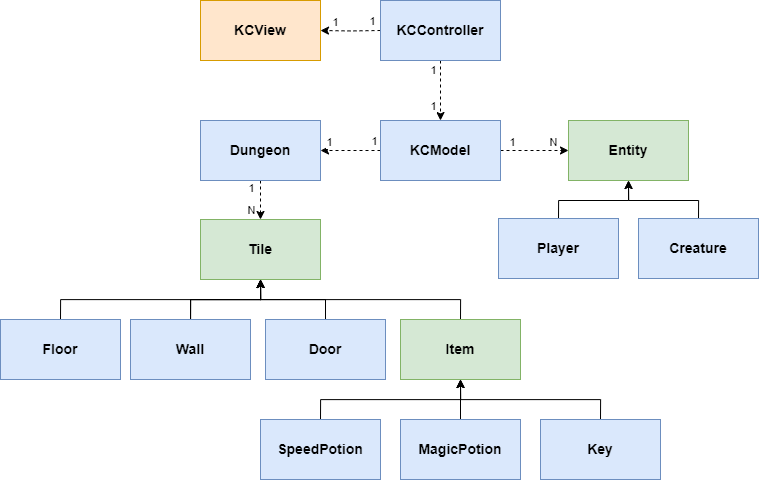

The diagram above was exported from draw.io. Its source (the exported page's mxGraphModel, read from the mxfile embedded in the PNG):
<mxGraphModel dx="1677" dy="1120" grid="1" gridSize="10" guides="1" tooltips="1" connect="1" arrows="1" fold="1" page="1" pageScale="1" pageWidth="850" pageHeight="1100" math="0" shadow="0">
  <root>
    <mxCell id="0" />
    <mxCell id="1" parent="0" />
    <mxCell id="QBloN1chTKcvrlWgBtiP-34" style="edgeStyle=orthogonalEdgeStyle;rounded=0;orthogonalLoop=1;jettySize=auto;html=1;exitX=0.5;exitY=0;exitDx=0;exitDy=0;entryX=0.5;entryY=1;entryDx=0;entryDy=0;" parent="1" source="QBloN1chTKcvrlWgBtiP-2" target="QBloN1chTKcvrlWgBtiP-3" edge="1">
      <mxGeometry relative="1" as="geometry" />
    </mxCell>
    <mxCell id="QBloN1chTKcvrlWgBtiP-2" value="&lt;b style=&quot;font-size: 14px;&quot;&gt;&lt;font style=&quot;font-size: 14px;&quot;&gt;Floor&lt;/font&gt;&lt;/b&gt;" style="rounded=0;whiteSpace=wrap;html=1;fillColor=#dae8fc;strokeColor=#6c8ebf;fontSize=14;" parent="1" vertex="1">
      <mxGeometry x="-20" y="359" width="120" height="60" as="geometry" />
    </mxCell>
    <mxCell id="QBloN1chTKcvrlWgBtiP-3" value="&lt;b style=&quot;font-size: 14px;&quot;&gt;&lt;font style=&quot;font-size: 14px;&quot;&gt;Tile&lt;/font&gt;&lt;/b&gt;" style="rounded=0;whiteSpace=wrap;html=1;fillColor=#d5e8d4;strokeColor=#82b366;fontSize=14;" parent="1" vertex="1">
      <mxGeometry x="180" y="259" width="120" height="60" as="geometry" />
    </mxCell>
    <mxCell id="QBloN1chTKcvrlWgBtiP-31" style="edgeStyle=orthogonalEdgeStyle;rounded=0;orthogonalLoop=1;jettySize=auto;html=1;exitX=0.5;exitY=0;exitDx=0;exitDy=0;entryX=0.5;entryY=1;entryDx=0;entryDy=0;" parent="1" source="QBloN1chTKcvrlWgBtiP-4" target="QBloN1chTKcvrlWgBtiP-3" edge="1">
      <mxGeometry relative="1" as="geometry" />
    </mxCell>
    <mxCell id="QBloN1chTKcvrlWgBtiP-39" value="" style="edgeStyle=orthogonalEdgeStyle;rounded=0;orthogonalLoop=1;jettySize=auto;html=1;" parent="1" source="QBloN1chTKcvrlWgBtiP-4" target="QBloN1chTKcvrlWgBtiP-3" edge="1">
      <mxGeometry relative="1" as="geometry" />
    </mxCell>
    <mxCell id="QBloN1chTKcvrlWgBtiP-4" value="&lt;b style=&quot;font-size: 14px;&quot;&gt;&lt;font style=&quot;font-size: 14px;&quot;&gt;Wall&lt;/font&gt;&lt;/b&gt;" style="rounded=0;whiteSpace=wrap;html=1;fillColor=#dae8fc;strokeColor=#6c8ebf;fontSize=14;" parent="1" vertex="1">
      <mxGeometry x="110" y="359" width="120" height="60" as="geometry" />
    </mxCell>
    <mxCell id="QBloN1chTKcvrlWgBtiP-40" style="edgeStyle=orthogonalEdgeStyle;rounded=0;orthogonalLoop=1;jettySize=auto;html=1;exitX=0.5;exitY=0;exitDx=0;exitDy=0;entryX=0.5;entryY=1;entryDx=0;entryDy=0;" parent="1" source="QBloN1chTKcvrlWgBtiP-5" target="QBloN1chTKcvrlWgBtiP-3" edge="1">
      <mxGeometry relative="1" as="geometry" />
    </mxCell>
    <mxCell id="QBloN1chTKcvrlWgBtiP-5" value="&lt;b style=&quot;font-size: 14px;&quot;&gt;&lt;font style=&quot;font-size: 14px;&quot;&gt;Door&lt;/font&gt;&lt;/b&gt;" style="rounded=0;whiteSpace=wrap;html=1;fillColor=#dae8fc;strokeColor=#6c8ebf;fontSize=14;" parent="1" vertex="1">
      <mxGeometry x="245" y="359" width="120" height="60" as="geometry" />
    </mxCell>
    <mxCell id="QBloN1chTKcvrlWgBtiP-33" style="edgeStyle=orthogonalEdgeStyle;rounded=0;orthogonalLoop=1;jettySize=auto;html=1;exitX=0.5;exitY=0;exitDx=0;exitDy=0;entryX=0.5;entryY=1;entryDx=0;entryDy=0;" parent="1" source="QBloN1chTKcvrlWgBtiP-6" target="QBloN1chTKcvrlWgBtiP-3" edge="1">
      <mxGeometry relative="1" as="geometry" />
    </mxCell>
    <mxCell id="QBloN1chTKcvrlWgBtiP-6" value="&lt;b style=&quot;font-size: 14px;&quot;&gt;&lt;font style=&quot;font-size: 14px;&quot;&gt;Item&lt;/font&gt;&lt;/b&gt;" style="rounded=0;whiteSpace=wrap;html=1;fillColor=#d5e8d4;strokeColor=#82b366;fontSize=14;" parent="1" vertex="1">
      <mxGeometry x="380" y="359" width="120" height="60" as="geometry" />
    </mxCell>
    <mxCell id="QBloN1chTKcvrlWgBtiP-28" style="edgeStyle=orthogonalEdgeStyle;rounded=0;orthogonalLoop=1;jettySize=auto;html=1;exitX=0.5;exitY=1;exitDx=0;exitDy=0;entryX=0.5;entryY=0;entryDx=0;entryDy=0;dashed=1;" parent="1" source="QBloN1chTKcvrlWgBtiP-7" target="QBloN1chTKcvrlWgBtiP-3" edge="1">
      <mxGeometry relative="1" as="geometry" />
    </mxCell>
    <mxCell id="QBloN1chTKcvrlWgBtiP-29" value="1" style="edgeLabel;html=1;align=center;verticalAlign=middle;resizable=0;points=[];" parent="QBloN1chTKcvrlWgBtiP-28" vertex="1" connectable="0">
      <mxGeometry x="-0.6857" relative="1" as="geometry">
        <mxPoint x="-10" as="offset" />
      </mxGeometry>
    </mxCell>
    <mxCell id="QBloN1chTKcvrlWgBtiP-30" value="N" style="edgeLabel;html=1;align=center;verticalAlign=middle;resizable=0;points=[];" parent="QBloN1chTKcvrlWgBtiP-28" vertex="1" connectable="0">
      <mxGeometry x="0.4286" y="-3" relative="1" as="geometry">
        <mxPoint x="-7" as="offset" />
      </mxGeometry>
    </mxCell>
    <mxCell id="QBloN1chTKcvrlWgBtiP-7" value="&lt;b style=&quot;font-size: 14px;&quot;&gt;&lt;font style=&quot;font-size: 14px;&quot;&gt;Dungeon&lt;/font&gt;&lt;/b&gt;" style="rounded=0;whiteSpace=wrap;html=1;fillColor=#dae8fc;strokeColor=#6c8ebf;fontSize=14;" parent="1" vertex="1">
      <mxGeometry x="180" y="160" width="120" height="60" as="geometry" />
    </mxCell>
    <mxCell id="QBloN1chTKcvrlWgBtiP-25" style="edgeStyle=orthogonalEdgeStyle;rounded=0;orthogonalLoop=1;jettySize=auto;html=1;exitX=0;exitY=0.5;exitDx=0;exitDy=0;entryX=1;entryY=0.5;entryDx=0;entryDy=0;dashed=1;" parent="1" source="QBloN1chTKcvrlWgBtiP-15" target="QBloN1chTKcvrlWgBtiP-7" edge="1">
      <mxGeometry relative="1" as="geometry" />
    </mxCell>
    <mxCell id="QBloN1chTKcvrlWgBtiP-26" value="1" style="edgeLabel;html=1;align=center;verticalAlign=middle;resizable=0;points=[];" parent="QBloN1chTKcvrlWgBtiP-25" vertex="1" connectable="0">
      <mxGeometry x="0.76" y="-1" relative="1" as="geometry">
        <mxPoint x="1" y="-8" as="offset" />
      </mxGeometry>
    </mxCell>
    <mxCell id="QBloN1chTKcvrlWgBtiP-27" value="1" style="edgeLabel;html=1;align=center;verticalAlign=middle;resizable=0;points=[];" parent="QBloN1chTKcvrlWgBtiP-25" vertex="1" connectable="0">
      <mxGeometry x="-0.8133" y="-2" relative="1" as="geometry">
        <mxPoint y="-8" as="offset" />
      </mxGeometry>
    </mxCell>
    <mxCell id="16j3TFyMSWKIqBdDPEnt-13" style="edgeStyle=orthogonalEdgeStyle;rounded=0;orthogonalLoop=1;jettySize=auto;html=1;exitX=1;exitY=0.5;exitDx=0;exitDy=0;entryX=0;entryY=0.5;entryDx=0;entryDy=0;dashed=1;" edge="1" parent="1" source="QBloN1chTKcvrlWgBtiP-15" target="16j3TFyMSWKIqBdDPEnt-7">
      <mxGeometry relative="1" as="geometry" />
    </mxCell>
    <mxCell id="16j3TFyMSWKIqBdDPEnt-14" value="1" style="edgeLabel;html=1;align=center;verticalAlign=middle;resizable=0;points=[];" vertex="1" connectable="0" parent="16j3TFyMSWKIqBdDPEnt-13">
      <mxGeometry x="-0.8281" y="-1" relative="1" as="geometry">
        <mxPoint x="4" y="-10" as="offset" />
      </mxGeometry>
    </mxCell>
    <mxCell id="16j3TFyMSWKIqBdDPEnt-15" value="N" style="edgeLabel;html=1;align=center;verticalAlign=middle;resizable=0;points=[];" vertex="1" connectable="0" parent="16j3TFyMSWKIqBdDPEnt-13">
      <mxGeometry x="0.7732" relative="1" as="geometry">
        <mxPoint x="-8" y="-9" as="offset" />
      </mxGeometry>
    </mxCell>
    <mxCell id="QBloN1chTKcvrlWgBtiP-15" value="&lt;b&gt;&lt;font style=&quot;font-size: 14px;&quot;&gt;KCModel&lt;/font&gt;&lt;/b&gt;" style="rounded=0;whiteSpace=wrap;html=1;fillColor=#dae8fc;strokeColor=#6c8ebf;" parent="1" vertex="1">
      <mxGeometry x="360" y="160" width="120" height="60" as="geometry" />
    </mxCell>
    <mxCell id="QBloN1chTKcvrlWgBtiP-18" style="edgeStyle=orthogonalEdgeStyle;rounded=0;orthogonalLoop=1;jettySize=auto;html=1;exitX=0.5;exitY=1;exitDx=0;exitDy=0;entryX=0.5;entryY=0;entryDx=0;entryDy=0;dashed=1;" parent="1" source="QBloN1chTKcvrlWgBtiP-16" target="QBloN1chTKcvrlWgBtiP-15" edge="1">
      <mxGeometry relative="1" as="geometry" />
    </mxCell>
    <mxCell id="QBloN1chTKcvrlWgBtiP-20" value="1" style="edgeLabel;html=1;align=center;verticalAlign=middle;resizable=0;points=[];" parent="QBloN1chTKcvrlWgBtiP-18" vertex="1" connectable="0">
      <mxGeometry x="0.5519" y="-1" relative="1" as="geometry">
        <mxPoint x="-7" y="-2" as="offset" />
      </mxGeometry>
    </mxCell>
    <mxCell id="QBloN1chTKcvrlWgBtiP-21" value="1" style="edgeLabel;html=1;align=center;verticalAlign=middle;resizable=0;points=[];" parent="QBloN1chTKcvrlWgBtiP-18" vertex="1" connectable="0">
      <mxGeometry x="-0.7537" relative="1" as="geometry">
        <mxPoint x="-8" y="2" as="offset" />
      </mxGeometry>
    </mxCell>
    <mxCell id="QBloN1chTKcvrlWgBtiP-22" style="edgeStyle=orthogonalEdgeStyle;rounded=0;orthogonalLoop=1;jettySize=auto;html=1;entryX=1;entryY=0.5;entryDx=0;entryDy=0;dashed=1;" parent="1" target="QBloN1chTKcvrlWgBtiP-17" edge="1">
      <mxGeometry relative="1" as="geometry">
        <mxPoint x="360" y="70" as="sourcePoint" />
      </mxGeometry>
    </mxCell>
    <mxCell id="QBloN1chTKcvrlWgBtiP-23" value="1" style="edgeLabel;html=1;align=center;verticalAlign=middle;resizable=0;points=[];" parent="QBloN1chTKcvrlWgBtiP-22" vertex="1" connectable="0">
      <mxGeometry x="-0.8272" relative="1" as="geometry">
        <mxPoint x="-5" y="-10" as="offset" />
      </mxGeometry>
    </mxCell>
    <mxCell id="QBloN1chTKcvrlWgBtiP-24" value="1" style="edgeLabel;html=1;align=center;verticalAlign=middle;resizable=0;points=[];" parent="QBloN1chTKcvrlWgBtiP-22" vertex="1" connectable="0">
      <mxGeometry x="0.7608" relative="1" as="geometry">
        <mxPoint x="7" y="-9" as="offset" />
      </mxGeometry>
    </mxCell>
    <mxCell id="QBloN1chTKcvrlWgBtiP-16" value="&lt;b&gt;&lt;font style=&quot;font-size: 14px;&quot;&gt;KCController&lt;/font&gt;&lt;/b&gt;" style="rounded=0;whiteSpace=wrap;html=1;fillColor=#dae8fc;strokeColor=#6c8ebf;" parent="1" vertex="1">
      <mxGeometry x="360" y="40" width="120" height="60" as="geometry" />
    </mxCell>
    <mxCell id="QBloN1chTKcvrlWgBtiP-17" value="&lt;b&gt;&lt;font style=&quot;font-size: 14px;&quot;&gt;KCView&lt;/font&gt;&lt;/b&gt;" style="rounded=0;whiteSpace=wrap;html=1;fillColor=#ffe6cc;strokeColor=#d79b00;" parent="1" vertex="1">
      <mxGeometry x="180" y="40" width="120" height="60" as="geometry" />
    </mxCell>
    <mxCell id="16j3TFyMSWKIqBdDPEnt-4" style="edgeStyle=orthogonalEdgeStyle;rounded=0;orthogonalLoop=1;jettySize=auto;html=1;exitX=0.5;exitY=0;exitDx=0;exitDy=0;entryX=0.5;entryY=1;entryDx=0;entryDy=0;" edge="1" parent="1" source="16j3TFyMSWKIqBdDPEnt-1" target="QBloN1chTKcvrlWgBtiP-6">
      <mxGeometry relative="1" as="geometry" />
    </mxCell>
    <mxCell id="16j3TFyMSWKIqBdDPEnt-1" value="&lt;b style=&quot;font-size: 14px;&quot;&gt;&lt;font style=&quot;font-size: 14px;&quot;&gt;SpeedPotion&lt;/font&gt;&lt;/b&gt;" style="rounded=0;whiteSpace=wrap;html=1;fillColor=#dae8fc;strokeColor=#6c8ebf;fontSize=14;" vertex="1" parent="1">
      <mxGeometry x="240" y="459" width="120" height="60" as="geometry" />
    </mxCell>
    <mxCell id="16j3TFyMSWKIqBdDPEnt-5" style="edgeStyle=orthogonalEdgeStyle;rounded=0;orthogonalLoop=1;jettySize=auto;html=1;exitX=0.5;exitY=0;exitDx=0;exitDy=0;entryX=0.5;entryY=1;entryDx=0;entryDy=0;" edge="1" parent="1" source="16j3TFyMSWKIqBdDPEnt-2" target="QBloN1chTKcvrlWgBtiP-6">
      <mxGeometry relative="1" as="geometry" />
    </mxCell>
    <mxCell id="16j3TFyMSWKIqBdDPEnt-2" value="&lt;b style=&quot;font-size: 14px;&quot;&gt;&lt;font style=&quot;font-size: 14px;&quot;&gt;MagicPotion&lt;/font&gt;&lt;/b&gt;" style="rounded=0;whiteSpace=wrap;html=1;fillColor=#dae8fc;strokeColor=#6c8ebf;fontSize=14;" vertex="1" parent="1">
      <mxGeometry x="380" y="459" width="120" height="60" as="geometry" />
    </mxCell>
    <mxCell id="16j3TFyMSWKIqBdDPEnt-6" style="edgeStyle=orthogonalEdgeStyle;rounded=0;orthogonalLoop=1;jettySize=auto;html=1;exitX=0.5;exitY=0;exitDx=0;exitDy=0;entryX=0.5;entryY=1;entryDx=0;entryDy=0;" edge="1" parent="1" source="16j3TFyMSWKIqBdDPEnt-3" target="QBloN1chTKcvrlWgBtiP-6">
      <mxGeometry relative="1" as="geometry" />
    </mxCell>
    <mxCell id="16j3TFyMSWKIqBdDPEnt-3" value="&lt;b style=&quot;font-size: 14px;&quot;&gt;&lt;font style=&quot;font-size: 14px;&quot;&gt;Key&lt;/font&gt;&lt;/b&gt;" style="rounded=0;whiteSpace=wrap;html=1;fillColor=#dae8fc;strokeColor=#6c8ebf;fontSize=14;" vertex="1" parent="1">
      <mxGeometry x="520" y="459" width="120" height="60" as="geometry" />
    </mxCell>
    <mxCell id="16j3TFyMSWKIqBdDPEnt-7" value="&lt;b style=&quot;font-size: 14px;&quot;&gt;&lt;font style=&quot;font-size: 14px;&quot;&gt;Entity&lt;/font&gt;&lt;/b&gt;" style="rounded=0;whiteSpace=wrap;html=1;fillColor=#d5e8d4;strokeColor=#82b366;fontSize=14;" vertex="1" parent="1">
      <mxGeometry x="548" y="160" width="120" height="60" as="geometry" />
    </mxCell>
    <mxCell id="16j3TFyMSWKIqBdDPEnt-10" style="edgeStyle=orthogonalEdgeStyle;rounded=0;orthogonalLoop=1;jettySize=auto;html=1;exitX=0.5;exitY=0;exitDx=0;exitDy=0;entryX=0.5;entryY=1;entryDx=0;entryDy=0;" edge="1" parent="1" source="16j3TFyMSWKIqBdDPEnt-8" target="16j3TFyMSWKIqBdDPEnt-7">
      <mxGeometry relative="1" as="geometry">
        <Array as="points">
          <mxPoint x="538" y="240" />
          <mxPoint x="608" y="240" />
        </Array>
      </mxGeometry>
    </mxCell>
    <mxCell id="16j3TFyMSWKIqBdDPEnt-8" value="&lt;b&gt;&lt;font style=&quot;font-size: 14px;&quot;&gt;Player&lt;/font&gt;&lt;/b&gt;" style="rounded=0;whiteSpace=wrap;html=1;fillColor=#dae8fc;strokeColor=#6c8ebf;" vertex="1" parent="1">
      <mxGeometry x="478" y="258" width="120" height="60" as="geometry" />
    </mxCell>
    <mxCell id="16j3TFyMSWKIqBdDPEnt-11" style="edgeStyle=orthogonalEdgeStyle;rounded=0;orthogonalLoop=1;jettySize=auto;html=1;exitX=0.5;exitY=0;exitDx=0;exitDy=0;entryX=0.5;entryY=1;entryDx=0;entryDy=0;" edge="1" parent="1" source="16j3TFyMSWKIqBdDPEnt-9" target="16j3TFyMSWKIqBdDPEnt-7">
      <mxGeometry relative="1" as="geometry">
        <Array as="points">
          <mxPoint x="678" y="240" />
          <mxPoint x="608" y="240" />
        </Array>
      </mxGeometry>
    </mxCell>
    <mxCell id="16j3TFyMSWKIqBdDPEnt-9" value="&lt;b&gt;&lt;font style=&quot;font-size: 14px;&quot;&gt;Creature&lt;/font&gt;&lt;/b&gt;" style="rounded=0;whiteSpace=wrap;html=1;fillColor=#dae8fc;strokeColor=#6c8ebf;" vertex="1" parent="1">
      <mxGeometry x="618" y="258" width="120" height="60" as="geometry" />
    </mxCell>
  </root>
</mxGraphModel>